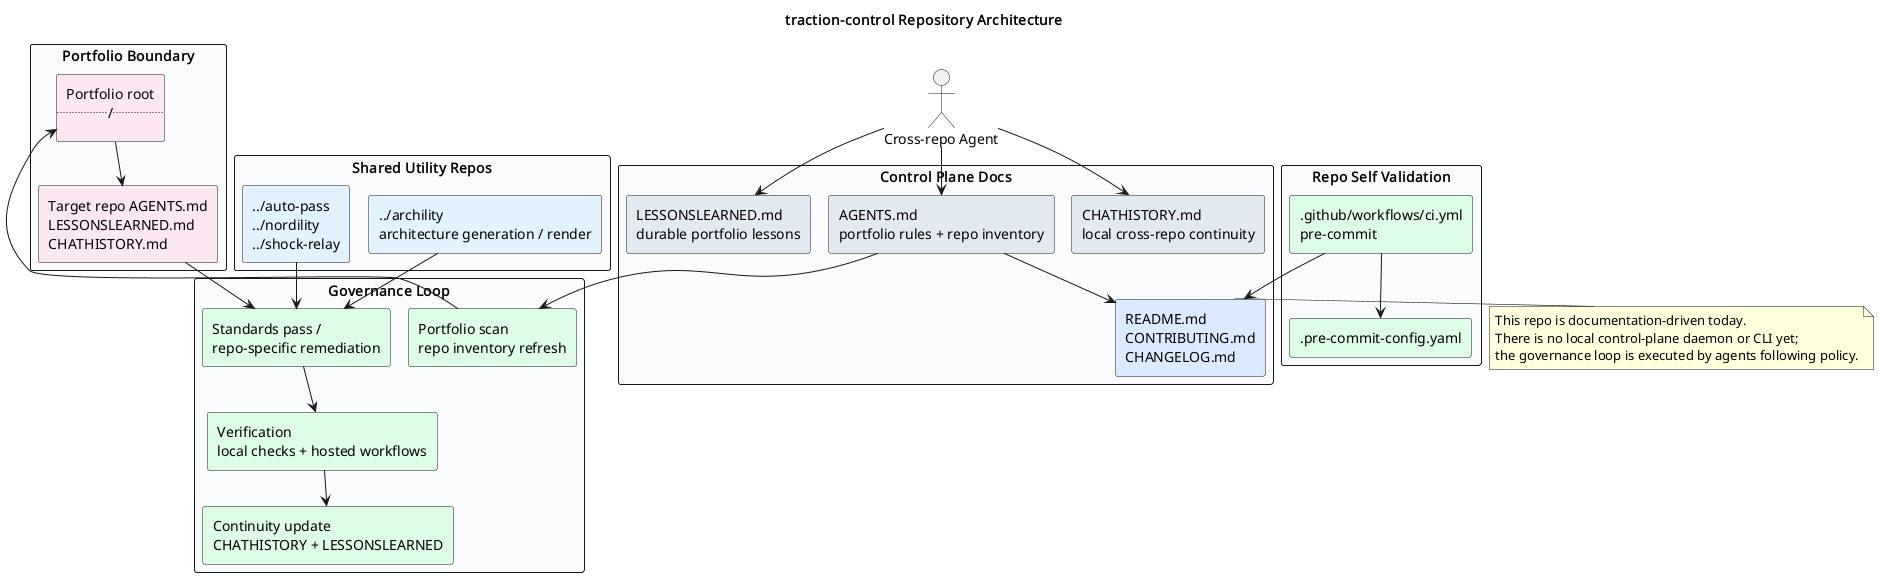

The diagram above was rendered by PlantUML. Its source (embedded in the PNG):
@startuml
!pragma layout smetana
title traction-control Repository Architecture
skinparam shadowing false
skinparam defaultFontName Monospace
skinparam packageStyle rectangle

actor "Cross-repo Agent" as agent

package "Control Plane Docs" #F8FAFC {
  rectangle "AGENTS.md\nportfolio rules + repo inventory" as agents_doc #E2E8F0
  rectangle "LESSONSLEARNED.md\ndurable portfolio lessons" as lessons_doc #E2E8F0
  rectangle "CHATHISTORY.md\nlocal cross-repo continuity" as history_doc #E2E8F0
  rectangle "README.md\nCONTRIBUTING.md\nCHANGELOG.md" as repo_docs #DBEAFE
}

package "Portfolio Boundary" #F8FAFC {
  rectangle "Portfolio root\n../.." as portfolio_root #FCE7F3
  rectangle "Target repo AGENTS.md\nLESSONSLEARNED.md\nCHATHISTORY.md" as target_docs #FCE7F3
}

package "Shared Utility Repos" #F8FAFC {
  rectangle "../archility\narchitecture generation / render" as archility #E0F2FE
  rectangle "../auto-pass\n../nordility\n../shock-relay" as utility_refs #E0F2FE
}

package "Governance Loop" #F8FAFC {
  rectangle "Portfolio scan\nrepo inventory refresh" as scan #DCFCE7
  rectangle "Standards pass /\nrepo-specific remediation" as remediation #DCFCE7
  rectangle "Verification\nlocal checks + hosted workflows" as verify #DCFCE7
  rectangle "Continuity update\nCHATHISTORY + LESSONSLEARNED" as continuity #DCFCE7
}

package "Repo Self Validation" #F8FAFC {
  rectangle ".github/workflows/ci.yml\npre-commit" as ci #DCFCE7
  rectangle ".pre-commit-config.yaml" as precommit #DCFCE7
}

agent --> agents_doc
agent --> lessons_doc
agent --> history_doc
agents_doc --> repo_docs

agents_doc --> scan
scan --> portfolio_root
portfolio_root --> target_docs
target_docs --> remediation

archility --> remediation
utility_refs --> remediation

remediation --> verify
verify --> continuity

ci --> precommit
ci --> repo_docs

note right of repo_docs
  This repo is documentation-driven today.
  There is no local control-plane daemon or CLI yet;
  the governance loop is executed by agents following policy.
end note
@enduml